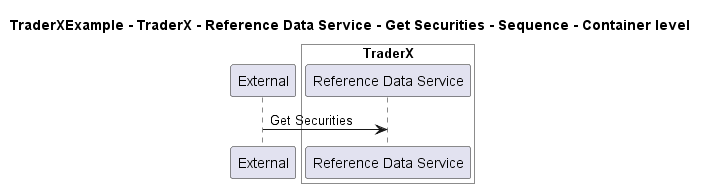

The diagram above was rendered by PlantUML. Its source (embedded in the PNG):
@startuml

title TraderXExample - TraderX - Reference Data Service - Get Securities - Sequence - Container level

participant "External" as C4InterFlow.SoftwareSystems.ExternalSystem

box "TraderX" #White
    participant "Reference Data Service" as TraderXExample.SoftwareSystems.TraderX.Containers.ReferenceDataService
end box


C4InterFlow.SoftwareSystems.ExternalSystem -> TraderXExample.SoftwareSystems.TraderX.Containers.ReferenceDataService : Get Securities


@enduml